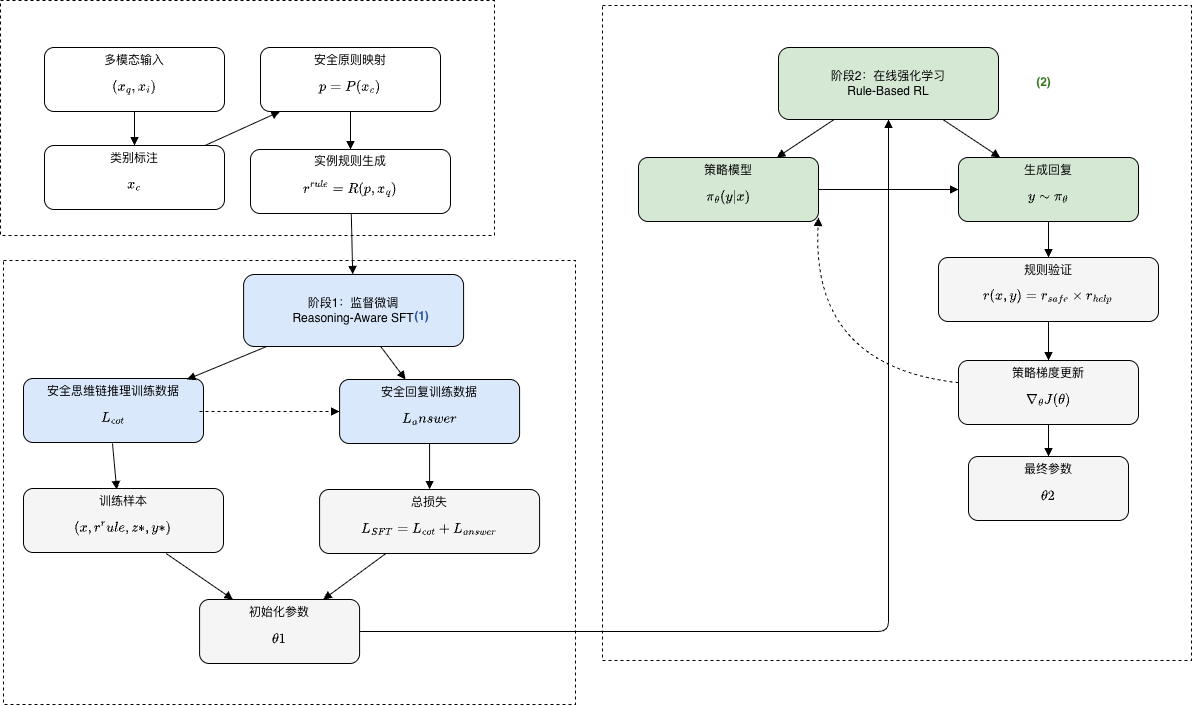

The diagram above was exported from draw.io. Its source (the exported page's mxGraphModel, read from the mxfile embedded in the PNG):
<mxGraphModel dx="925" dy="515" grid="0" gridSize="10" guides="1" tooltips="1" connect="1" arrows="1" fold="1" page="1" pageScale="1" pageWidth="1800" pageHeight="1200" math="1" shadow="0">
  <root>
    <mxCell id="0" />
    <mxCell id="1" parent="0" />
    <mxCell id="W54jmgnAoPwlaNFeA6s5-3" parent="1" style="verticalLabelPosition=bottom;verticalAlign=top;html=1;shape=mxgraph.basic.rect;fillColor2=none;strokeWidth=1;size=20;indent=5;dashed=1;labelBackgroundColor=default;textOpacity=0;" value="" vertex="1">
      <mxGeometry height="655" width="589" x="638" y="38" as="geometry" />
    </mxCell>
    <mxCell id="W54jmgnAoPwlaNFeA6s5-2" parent="1" style="verticalLabelPosition=bottom;verticalAlign=top;html=1;shape=mxgraph.basic.rect;fillColor2=none;strokeWidth=1;size=20;indent=5;dashed=1;labelBackgroundColor=default;textOpacity=0;" value="" vertex="1">
      <mxGeometry height="444" width="572" x="39" y="293" as="geometry" />
    </mxCell>
    <mxCell id="W54jmgnAoPwlaNFeA6s5-1" parent="1" style="verticalLabelPosition=bottom;verticalAlign=top;html=1;shape=mxgraph.basic.rect;fillColor2=none;strokeWidth=1;size=20;indent=5;dashed=1;labelBackgroundColor=default;textOpacity=0;" value="" vertex="1">
      <mxGeometry height="235" width="494" x="36" y="33" as="geometry" />
    </mxCell>
    <mxCell id="input" parent="1" style="rounded=1;whiteSpace=wrap;html=1;align=center;verticalAlign=middle;strokeWidth=1;" value="多模态输入&lt;br&gt;$$(x_q, x_i)$$" vertex="1">
      <mxGeometry height="64" width="180" x="80" y="80" as="geometry" />
    </mxCell>
    <mxCell id="label" parent="1" style="rounded=1;whiteSpace=wrap;html=1;align=center;verticalAlign=middle;strokeWidth=1;" value="类别标注&lt;br&gt;$$x_c$$" vertex="1">
      <mxGeometry height="64" width="180" x="80" y="178" as="geometry" />
    </mxCell>
    <mxCell id="principle" parent="1" style="rounded=1;whiteSpace=wrap;html=1;align=center;verticalAlign=middle;strokeWidth=1;" value="安全原则映射&lt;br&gt;$$p = P(x_c)$$" vertex="1">
      <mxGeometry height="64" width="180" x="296" y="80" as="geometry" />
    </mxCell>
    <mxCell id="rule" parent="1" style="rounded=1;whiteSpace=wrap;html=1;align=center;verticalAlign=middle;strokeWidth=1;" value="实例规则生成&lt;br&gt;$$r^{rule} = R(p, x_q)$$" vertex="1">
      <mxGeometry height="64" width="200" x="286" y="182" as="geometry" />
    </mxCell>
    <mxCell id="sft_title" parent="1" style="rounded=1;whiteSpace=wrap;html=1;align=center;verticalAlign=middle;strokeWidth=1;fillColor=#dae8fc;" value="阶段1：监督微调&#10;Reasoning-Aware SFT" vertex="1">
      <mxGeometry height="72" width="220" x="279.09" y="307" as="geometry" />
    </mxCell>
    <mxCell id="cot" parent="1" style="rounded=1;whiteSpace=wrap;html=1;align=center;verticalAlign=middle;strokeWidth=1;fillColor=#dae8fc;" value="安全思维链推理训练数据&lt;br&gt;$$L_{cot}$$" vertex="1">
      <mxGeometry height="64" width="180" x="59" y="411" as="geometry" />
    </mxCell>
    <mxCell id="answer" parent="1" style="rounded=1;whiteSpace=wrap;html=1;align=center;verticalAlign=middle;strokeWidth=1;fillColor=#dae8fc;" value="安全回复训练数据&lt;br&gt;$$L_answer$$" vertex="1">
      <mxGeometry height="64" width="180" x="375.09000000000003" y="412" as="geometry" />
    </mxCell>
    <mxCell id="sft_data" parent="1" style="rounded=1;whiteSpace=wrap;html=1;align=center;verticalAlign=middle;strokeWidth=1;fillColor=#f5f5f5;" value="训练样本&lt;br&gt;$$(x, r^rule, z*, y*)$$" vertex="1">
      <mxGeometry height="64" width="200" x="59" y="521" as="geometry" />
    </mxCell>
    <mxCell id="sft_loss" parent="1" style="rounded=1;whiteSpace=wrap;html=1;align=center;verticalAlign=middle;strokeWidth=1;fillColor=#f5f5f5;" value="总损失&lt;br&gt;$$L_{SFT} = L_{cot} + L_{answer}$$" vertex="1">
      <mxGeometry height="64" width="220" x="355.09000000000003" y="522" as="geometry" />
    </mxCell>
    <mxCell id="theta1" parent="1" style="rounded=1;whiteSpace=wrap;html=1;align=center;verticalAlign=middle;strokeWidth=1;fillColor=#f5f5f5;" value="初始化参数&lt;br&gt;$$θ1$$" vertex="1">
      <mxGeometry height="64" width="160" x="235.08999999999997" y="632" as="geometry" />
    </mxCell>
    <mxCell id="rl_title" parent="1" style="rounded=1;whiteSpace=wrap;html=1;align=center;verticalAlign=middle;strokeWidth=1;fillColor=#d5e8d4;" value="阶段2：在线强化学习&#10;Rule-Based RL" vertex="1">
      <mxGeometry height="72" width="220" x="814" y="80" as="geometry" />
    </mxCell>
    <mxCell id="policy" parent="1" style="rounded=1;whiteSpace=wrap;html=1;align=center;verticalAlign=middle;strokeWidth=1;fillColor=#d5e8d4;" value="策略模型&lt;br&gt;$$π_θ(y|x)$$" vertex="1">
      <mxGeometry height="64" width="180" x="674" y="190" as="geometry" />
    </mxCell>
    <mxCell id="generate" parent="1" style="rounded=1;whiteSpace=wrap;html=1;align=center;verticalAlign=middle;strokeWidth=1;fillColor=#d5e8d4;" value="生成回复&lt;br&gt;$$y \sim {π_θ}$$" vertex="1">
      <mxGeometry height="64" width="180" x="994" y="190" as="geometry" />
    </mxCell>
    <mxCell id="reward" parent="1" style="rounded=1;whiteSpace=wrap;html=1;align=center;verticalAlign=middle;strokeWidth=1;fillColor=#f5f5f5;" value="规则验证&lt;br&gt;$$r(x,y)=r_{safe}×r_{help}$$" vertex="1">
      <mxGeometry height="64" width="220" x="974" y="290" as="geometry" />
    </mxCell>
    <mxCell id="grad" parent="1" style="rounded=1;whiteSpace=wrap;html=1;align=center;verticalAlign=middle;strokeWidth=1;fillColor=#f5f5f5;" value="策略梯度更新&lt;br&gt;$$∇_θ J(θ)$$" vertex="1">
      <mxGeometry height="64" width="180" x="994" y="393" as="geometry" />
    </mxCell>
    <mxCell id="theta2" parent="1" style="rounded=1;whiteSpace=wrap;html=1;align=center;verticalAlign=middle;strokeWidth=1;fillColor=#f5f5f5;" value="最终参数&lt;br&gt;$$θ2$$" vertex="1">
      <mxGeometry height="64" width="160" x="1004" y="489" as="geometry" />
    </mxCell>
    <mxCell id="tag1" parent="1" style="text;html=1;strokeColor=none;fillColor=none;align=center;verticalAlign=middle;fontStyle=1;fontColor=#2F5597;" value="(1)" vertex="1">
      <mxGeometry height="30" width="50" x="432.00000000000006" y="334" as="geometry" />
    </mxCell>
    <mxCell id="tag2" parent="1" style="text;html=1;strokeColor=none;fillColor=none;align=center;verticalAlign=middle;fontStyle=1;fontColor=#38761D;" value="(2)" vertex="1">
      <mxGeometry height="30" width="50" x="1054" y="100" as="geometry" />
    </mxCell>
    <mxCell id="e1" edge="1" parent="1" source="input" style="endArrow=block;endFill=1;html=1;" target="label">
      <mxGeometry relative="1" as="geometry" />
    </mxCell>
    <mxCell id="e2" edge="1" parent="1" source="label" style="endArrow=block;endFill=1;html=1;" target="principle">
      <mxGeometry relative="1" as="geometry" />
    </mxCell>
    <mxCell id="e3" edge="1" parent="1" source="principle" style="endArrow=block;endFill=1;html=1;" target="rule">
      <mxGeometry relative="1" as="geometry" />
    </mxCell>
    <mxCell id="e4" edge="1" parent="1" source="rule" style="endArrow=block;endFill=1;html=1;" target="sft_title">
      <mxGeometry relative="1" as="geometry" />
    </mxCell>
    <mxCell id="e5" edge="1" parent="1" source="sft_title" style="endArrow=block;endFill=1;html=1;">
      <mxGeometry relative="1" as="geometry">
        <mxPoint x="222.39693069306924" y="412" as="targetPoint" />
      </mxGeometry>
    </mxCell>
    <mxCell id="e6" edge="1" parent="1" source="sft_title" style="endArrow=block;endFill=1;html=1;" target="answer">
      <mxGeometry relative="1" as="geometry" />
    </mxCell>
    <mxCell id="e7" edge="1" parent="1" style="endArrow=block;endFill=1;html=1;">
      <mxGeometry relative="1" as="geometry">
        <mxPoint x="147.99909090909097" y="476" as="sourcePoint" />
        <mxPoint x="152.18090909090898" y="522" as="targetPoint" />
      </mxGeometry>
    </mxCell>
    <mxCell id="e8" edge="1" parent="1" source="answer" style="endArrow=block;endFill=1;html=1;" target="sft_loss">
      <mxGeometry relative="1" as="geometry" />
    </mxCell>
    <mxCell id="e9" edge="1" parent="1" style="endArrow=block;endFill=1;html=1;" target="theta1">
      <mxGeometry relative="1" as="geometry">
        <mxPoint x="201.63545454545448" y="586" as="sourcePoint" />
      </mxGeometry>
    </mxCell>
    <mxCell id="e10" edge="1" parent="1" source="sft_loss" style="endArrow=block;endFill=1;html=1;" target="theta1">
      <mxGeometry relative="1" as="geometry" />
    </mxCell>
    <mxCell id="e11" edge="1" parent="1" style="dashed=1;endArrow=block;endFill=1;html=1;" target="answer">
      <mxGeometry relative="1" as="geometry">
        <mxPoint x="235.08999999999997" y="444" as="sourcePoint" />
      </mxGeometry>
    </mxCell>
    <mxCell id="e12" edge="1" parent="1" source="theta1" style="endArrow=block;endFill=1;html=1;" target="rl_title">
      <mxGeometry relative="1" as="geometry">
        <Array as="points">
          <mxPoint x="924" y="664" />
        </Array>
      </mxGeometry>
    </mxCell>
    <mxCell id="e13" edge="1" parent="1" source="rl_title" style="endArrow=block;endFill=1;html=1;" target="policy">
      <mxGeometry relative="1" as="geometry" />
    </mxCell>
    <mxCell id="e14" edge="1" parent="1" source="rl_title" style="endArrow=block;endFill=1;html=1;" target="generate">
      <mxGeometry relative="1" as="geometry" />
    </mxCell>
    <mxCell id="e15" edge="1" parent="1" source="policy" style="endArrow=block;endFill=1;html=1;" target="generate">
      <mxGeometry relative="1" as="geometry" />
    </mxCell>
    <mxCell id="e16" edge="1" parent="1" source="generate" style="endArrow=block;endFill=1;html=1;" target="reward">
      <mxGeometry relative="1" as="geometry" />
    </mxCell>
    <mxCell id="e17" edge="1" parent="1" source="reward" style="endArrow=block;endFill=1;html=1;" target="grad">
      <mxGeometry relative="1" as="geometry" />
    </mxCell>
    <mxCell id="e18" edge="1" parent="1" source="grad" style="endArrow=block;endFill=1;html=1;" target="theta2">
      <mxGeometry relative="1" as="geometry" />
    </mxCell>
    <mxCell id="e19" edge="1" parent="1" source="grad" style="dashed=1;endArrow=block;endFill=1;html=1;curved=1;" target="policy">
      <mxGeometry relative="1" as="geometry">
        <Array as="points">
          <mxPoint x="846" y="399" />
          <mxPoint x="854" y="250" />
        </Array>
      </mxGeometry>
    </mxCell>
  </root>
</mxGraphModel>